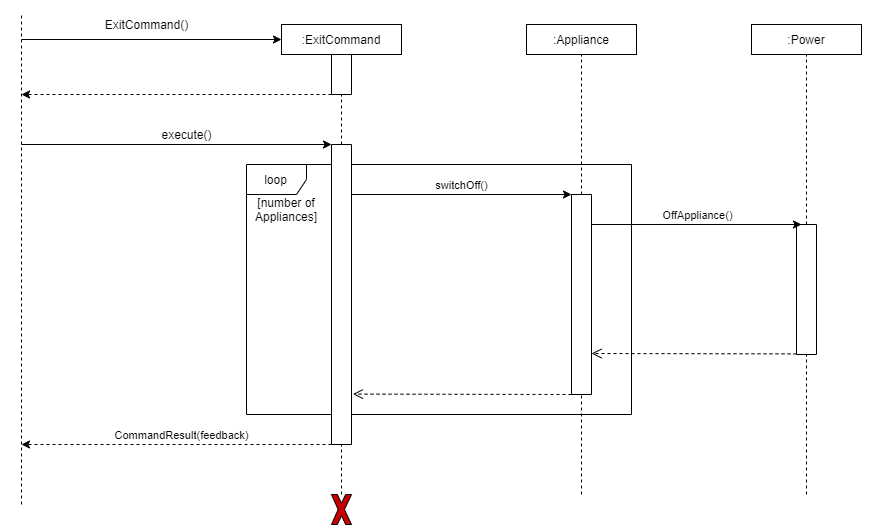

The diagram above was exported from draw.io. Its source (the exported page's mxGraphModel, read from the mxfile embedded in the PNG):
<mxGraphModel dx="1240" dy="1743" grid="1" gridSize="10" guides="1" tooltips="1" connect="1" arrows="1" fold="1" page="1" pageScale="1" pageWidth="850" pageHeight="1100" math="0" shadow="0">
  <root>
    <mxCell id="0" />
    <mxCell id="1" parent="0" />
    <mxCell id="2" value="loop" style="shape=umlFrame;whiteSpace=wrap;html=1;" vertex="1" parent="1">
      <mxGeometry x="245" y="-150" width="385" height="250" as="geometry" />
    </mxCell>
    <mxCell id="3" value="" style="endArrow=none;dashed=1;html=1;entryX=1;entryY=0.5;entryDx=0;entryDy=0;exitX=0;exitY=0.5;exitDx=0;exitDy=0;" edge="1" source="6" target="20" parent="1">
      <mxGeometry width="50" height="50" relative="1" as="geometry">
        <mxPoint x="200" y="440" as="sourcePoint" />
        <mxPoint x="200" y="-290" as="targetPoint" />
      </mxGeometry>
    </mxCell>
    <mxCell id="4" value="" style="endArrow=none;dashed=1;html=1;entryX=0.5;entryY=1;entryDx=0;entryDy=0;" edge="1" source="20" target="5" parent="1">
      <mxGeometry width="50" height="50" relative="1" as="geometry">
        <mxPoint x="200" y="370" as="sourcePoint" />
        <mxPoint x="410" y="-40" as="targetPoint" />
      </mxGeometry>
    </mxCell>
    <mxCell id="5" value=":ExitCommand" style="rounded=0;whiteSpace=wrap;html=1;" vertex="1" parent="1">
      <mxGeometry x="280" y="-290" width="120" height="30" as="geometry" />
    </mxCell>
    <mxCell id="6" value="" style="rounded=0;whiteSpace=wrap;html=1;direction=south;" vertex="1" parent="1">
      <mxGeometry x="330" y="-170" width="20" height="300" as="geometry" />
    </mxCell>
    <mxCell id="7" value="" style="endArrow=classic;html=1;entryX=0;entryY=0.5;entryDx=0;entryDy=0;" edge="1" target="5" parent="1">
      <mxGeometry width="50" height="50" relative="1" as="geometry">
        <mxPoint x="20" y="-275" as="sourcePoint" />
        <mxPoint x="140" y="-300" as="targetPoint" />
      </mxGeometry>
    </mxCell>
    <mxCell id="8" value="" style="endArrow=classic;html=1;dashed=1;exitX=1;exitY=1;exitDx=0;exitDy=0;" edge="1" source="20" parent="1">
      <mxGeometry width="50" height="50" relative="1" as="geometry">
        <mxPoint x="185" y="-220" as="sourcePoint" />
        <mxPoint x="20" y="-220" as="targetPoint" />
      </mxGeometry>
    </mxCell>
    <mxCell id="9" value="" style="endArrow=none;dashed=1;html=1;" edge="1" parent="1">
      <mxGeometry width="50" height="50" relative="1" as="geometry">
        <mxPoint x="20" y="190" as="sourcePoint" />
        <mxPoint x="20" y="-300" as="targetPoint" />
      </mxGeometry>
    </mxCell>
    <mxCell id="10" value="ExitCommand()" style="text;html=1;align=center;verticalAlign=middle;resizable=0;points=[];autosize=1;" vertex="1" parent="1">
      <mxGeometry x="95" y="-300" width="100" height="20" as="geometry" />
    </mxCell>
    <mxCell id="11" value="" style="endArrow=classic;html=1;entryX=0;entryY=1;entryDx=0;entryDy=0;" edge="1" target="6" parent="1">
      <mxGeometry width="50" height="50" relative="1" as="geometry">
        <mxPoint x="20" y="-170" as="sourcePoint" />
        <mxPoint x="190" y="-169.99999999999932" as="targetPoint" />
      </mxGeometry>
    </mxCell>
    <mxCell id="12" value="execute()" style="text;html=1;align=center;verticalAlign=middle;resizable=0;points=[];autosize=1;" vertex="1" parent="1">
      <mxGeometry x="150" y="-190" width="70" height="20" as="geometry" />
    </mxCell>
    <mxCell id="13" value="CommandResult&lt;span style=&quot;font-family: &amp;#34;helvetica&amp;#34;&quot;&gt;(feedback)&lt;/span&gt;" style="endArrow=classic;html=1;exitX=1;exitY=1;exitDx=0;exitDy=0;dashed=1;verticalAlign=bottom;" edge="1" source="6" parent="1">
      <mxGeometry x="-0.0323" width="50" height="50" relative="1" as="geometry">
        <mxPoint x="190" y="419.9999999999993" as="sourcePoint" />
        <mxPoint x="20" y="130" as="targetPoint" />
        <mxPoint as="offset" />
      </mxGeometry>
    </mxCell>
    <mxCell id="14" style="edgeStyle=orthogonalEdgeStyle;rounded=0;orthogonalLoop=1;jettySize=auto;html=1;exitX=0.5;exitY=1;exitDx=0;exitDy=0;dashed=1;" edge="1" parent="1">
      <mxGeometry relative="1" as="geometry">
        <mxPoint x="130" y="-60" as="sourcePoint" />
        <mxPoint x="130" y="-60" as="targetPoint" />
      </mxGeometry>
    </mxCell>
    <mxCell id="15" value="" style="endArrow=none;dashed=1;html=1;entryX=0.5;entryY=1;entryDx=0;entryDy=0;" edge="1" parent="1">
      <mxGeometry width="50" height="50" relative="1" as="geometry">
        <mxPoint x="555.0000000000002" y="-110" as="sourcePoint" />
        <mxPoint x="555.0000000000002" y="-110" as="targetPoint" />
      </mxGeometry>
    </mxCell>
    <mxCell id="16" value=":Appliance" style="rounded=0;whiteSpace=wrap;html=1;" vertex="1" parent="1">
      <mxGeometry x="525" y="-290" width="110" height="30" as="geometry" />
    </mxCell>
    <mxCell id="17" value="" style="endArrow=none;dashed=1;html=1;entryX=0.5;entryY=1;entryDx=0;entryDy=0;" edge="1" source="18" target="16" parent="1">
      <mxGeometry width="50" height="50" relative="1" as="geometry">
        <mxPoint x="775" y="370" as="sourcePoint" />
        <mxPoint x="390" y="40" as="targetPoint" />
      </mxGeometry>
    </mxCell>
    <mxCell id="18" value="" style="rounded=0;whiteSpace=wrap;html=1;direction=south;" vertex="1" parent="1">
      <mxGeometry x="570" y="-120" width="20" height="200" as="geometry" />
    </mxCell>
    <mxCell id="19" value="" style="endArrow=none;dashed=1;html=1;entryX=1;entryY=0.5;entryDx=0;entryDy=0;" edge="1" target="18" parent="1">
      <mxGeometry width="50" height="50" relative="1" as="geometry">
        <mxPoint x="580.0000000000002" y="180" as="sourcePoint" />
        <mxPoint x="775" y="360" as="targetPoint" />
      </mxGeometry>
    </mxCell>
    <mxCell id="20" value="" style="rounded=0;whiteSpace=wrap;html=1;direction=south;" vertex="1" parent="1">
      <mxGeometry x="330" y="-260" width="20" height="40" as="geometry" />
    </mxCell>
    <mxCell id="21" value="" style="endArrow=none;dashed=1;html=1;entryX=1;entryY=0.5;entryDx=0;entryDy=0;" edge="1" source="22" target="6" parent="1">
      <mxGeometry width="50" height="50" relative="1" as="geometry">
        <mxPoint x="340" y="255" as="sourcePoint" />
        <mxPoint x="690" y="40" as="targetPoint" />
      </mxGeometry>
    </mxCell>
    <mxCell id="22" value="" style="verticalLabelPosition=bottom;verticalAlign=top;html=1;shape=mxgraph.basic.x;fillColor=#CC0000;" vertex="1" parent="1">
      <mxGeometry x="330" y="180" width="20" height="30" as="geometry" />
    </mxCell>
    <mxCell id="23" value="switchOff()" style="endArrow=classic;html=1;entryX=0;entryY=1;entryDx=0;entryDy=0;verticalAlign=bottom;" edge="1" target="18" parent="1">
      <mxGeometry width="50" height="50" relative="1" as="geometry">
        <mxPoint x="350" y="-120" as="sourcePoint" />
        <mxPoint x="440" y="-120" as="targetPoint" />
      </mxGeometry>
    </mxCell>
    <mxCell id="24" value="" style="html=1;verticalAlign=bottom;endArrow=open;dashed=1;endSize=8;fontSize=10;fontColor=#000000;entryX=0.832;entryY=-0.074;entryDx=0;entryDy=0;entryPerimeter=0;" edge="1" target="6" parent="1">
      <mxGeometry relative="1" as="geometry">
        <mxPoint x="570.0000000000002" y="80" as="sourcePoint" />
        <mxPoint x="490" y="80" as="targetPoint" />
      </mxGeometry>
    </mxCell>
    <mxCell id="25" value="[number of Appliances]" style="text;html=1;strokeColor=none;fillColor=none;align=center;verticalAlign=middle;whiteSpace=wrap;rounded=0;" vertex="1" parent="1">
      <mxGeometry x="226" y="-140" width="118" height="70" as="geometry" />
    </mxCell>
    <mxCell id="26" value=":Power" style="rounded=0;whiteSpace=wrap;html=1;" vertex="1" parent="1">
      <mxGeometry x="750" y="-290" width="110" height="30" as="geometry" />
    </mxCell>
    <mxCell id="27" value="" style="endArrow=none;dashed=1;html=1;entryX=0.5;entryY=1;entryDx=0;entryDy=0;" edge="1" parent="1">
      <mxGeometry width="50" height="50" relative="1" as="geometry">
        <mxPoint x="780.0000000000002" y="-110" as="sourcePoint" />
        <mxPoint x="780.0000000000002" y="-110" as="targetPoint" />
      </mxGeometry>
    </mxCell>
    <mxCell id="28" value="" style="endArrow=none;dashed=1;html=1;entryX=0.5;entryY=1;entryDx=0;entryDy=0;" edge="1" source="29" parent="1">
      <mxGeometry width="50" height="50" relative="1" as="geometry">
        <mxPoint x="1000" y="370" as="sourcePoint" />
        <mxPoint x="805.0000000000002" y="-260" as="targetPoint" />
      </mxGeometry>
    </mxCell>
    <mxCell id="29" value="" style="rounded=0;whiteSpace=wrap;html=1;direction=south;" vertex="1" parent="1">
      <mxGeometry x="795" y="-90" width="20" height="130" as="geometry" />
    </mxCell>
    <mxCell id="30" value="" style="endArrow=none;dashed=1;html=1;entryX=1;entryY=0.5;entryDx=0;entryDy=0;" edge="1" target="29" parent="1">
      <mxGeometry width="50" height="50" relative="1" as="geometry">
        <mxPoint x="805.0000000000002" y="180" as="sourcePoint" />
        <mxPoint x="1000" y="360" as="targetPoint" />
      </mxGeometry>
    </mxCell>
    <mxCell id="31" value="OffAppliance()" style="endArrow=classic;html=1;entryX=0;entryY=1;entryDx=0;entryDy=0;verticalAlign=bottom;" edge="1" parent="1">
      <mxGeometry width="50" height="50" relative="1" as="geometry">
        <mxPoint x="590.0000000000002" y="-90" as="sourcePoint" />
        <mxPoint x="800.0000000000002" y="-90" as="targetPoint" />
      </mxGeometry>
    </mxCell>
    <mxCell id="32" value="" style="html=1;verticalAlign=bottom;endArrow=open;dashed=1;endSize=8;fontSize=10;fontColor=#000000;" edge="1" parent="1">
      <mxGeometry relative="1" as="geometry">
        <mxPoint x="795.0000000000002" y="39.40000000000009" as="sourcePoint" />
        <mxPoint x="590.0000000000002" y="39" as="targetPoint" />
      </mxGeometry>
    </mxCell>
  </root>
</mxGraphModel>